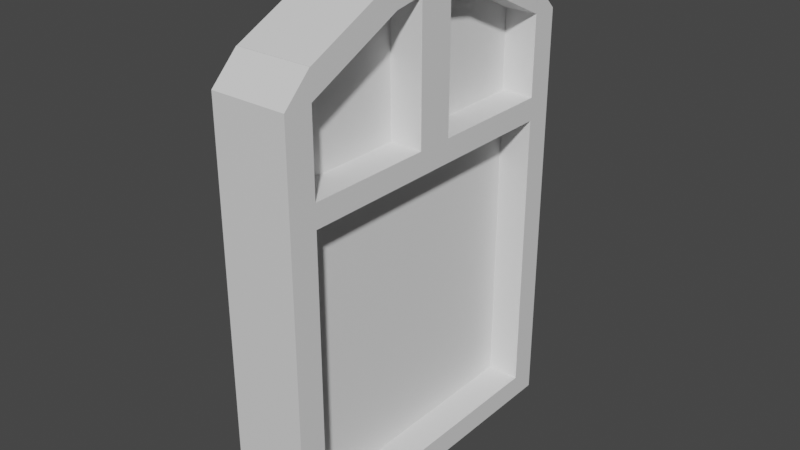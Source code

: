 # Source: Janela1.blend  (saved by Blender 2.83.19; exported with 4.5.12 LTS)
import bpy
from mathutils import Matrix  # noqa: F401  (used for matrix-valued properties, if any)

bpy.ops.wm.read_factory_settings(use_empty=True)
scene = bpy.context.scene
scene.name = 'Scene'

# ---- collections
col_collection = bpy.data.collections.new('Collection'); scene.collection.children.link(col_collection)

# ---- materials (node trees are filled in below, after node groups)
mat_material = bpy.data.materials.new('Material')
mat_material.alpha_threshold = 0.0
mat_material.use_transparent_shadow = False
mat_material.line_color = (0.0, 0.0, 0.0, 1.0)

# ---- material node trees
mat_material.use_nodes = True; mat_material.node_tree.nodes.clear()
_N = mat_material.node_tree.nodes; _L = mat_material.node_tree.links
n0 = _N.new('ShaderNodeOutputMaterial'); n0.name = 'Material Output'; n0.location = (300, 300)
n1 = _N.new('ShaderNodeBsdfPrincipled'); n1.name = 'Principled BSDF'; n1.location = (10, 300)
n1.distribution = 'GGX'
n1.subsurface_method = 'BURLEY'
n1.inputs[2].default_value = 0.4
n1.inputs[3].default_value = 1.45
n1.inputs[27].default_value = (0.0, 0.0, 0.0, 1.0)
n1.inputs[28].default_value = 1.0
_L.new(n1.outputs[0], n0.inputs[0])
n0.is_active_output = True

# ---- world
world_world = bpy.data.worlds.new('World'); scene.world = world_world
world_world.use_nodes = True; world_world.node_tree.nodes.clear()
_N = world_world.node_tree.nodes; _L = world_world.node_tree.links
n0 = _N.new('ShaderNodeOutputWorld'); n0.name = 'World Output'; n0.location = (300, 300)
n1 = _N.new('ShaderNodeBackground'); n1.name = 'Background'; n1.location = (10, 300)
n1.inputs[0].default_value = (0.05088, 0.05088, 0.05088, 1.0)
_L.new(n1.outputs[0], n0.inputs[0])
n0.is_active_output = True
world_world.color = (0.05088, 0.05088, 0.05088)
world_world.use_sun_shadow = False
world_world.sun_shadow_jitter_overblur = 0.0

# ---- meshes
me_cube = bpy.data.meshes.new('Cube')
me_cube.from_pydata([(1.0, 0.8417, 1.0), (1.0, 1.0, -1.0), (1.0, -0.8417, 1.0), (1.0, -1.0, -1.0), (-1.0, 0.8417, 1.0), (-1.0, 1.0, -1.0), (-1.0, -0.8417, 1.0), (-1.0, -1.0, -1.0), (-1.0, 0.8439, -1.0), (-1.0, -0.8385, -1.0), (1.0, 0.8439, 1.0), (1.0, -0.8385, 1.0), (-1.0, -0.8385, 1.0), (-1.0, 0.8439, 1.0), (1.0, -0.8385, -1.0), (1.0, 0.8439, -1.0), (1.0, 1.0, 0.8779), (1.0, 1.0, -0.8924), (-1.0, -1.0, -0.8924), (-1.0, -1.0, 0.8779), (1.0, -1.0, 0.8779), (1.0, -1.0, -0.8924), (-1.0, 1.0, 0.8779), (-1.0, 1.0, -0.8924), (1.0, 0.8439, 0.8779), (1.0, 0.8439, -0.8924), (1.0, -0.8385, 0.8779), (1.0, -0.8385, -0.8924), (-1.0, -0.8385, 0.8779), (-1.0, -0.8385, -0.8924), (-1.0, 0.8439, 0.8779), (-1.0, 0.8439, -0.8924), (1.0, 1.0, 0.5195), (1.0, 1.0, 0.4162), (-1.0, 1.0, 0.5195), (-1.0, 1.0, 0.4162), (1.0, 0.8439, 0.5195), (1.0, 0.8439, 0.4162), (-1.0, 0.8439, 0.5195), (-1.0, 0.8439, 0.4162), (-1.0, -1.0, 0.4157), (-1.0, -1.0, 0.519), (1.0, -1.0, 0.519), (1.0, -1.0, 0.4157), (1.0, -0.8385, 0.519), (1.0, -0.8385, 0.4157), (-1.0, -0.8385, 0.519), (-1.0, -0.8385, 0.4157), (1.0, 0.2796, 1.209), (1.0, -0.2812, 1.209), (-1.0, -0.2812, 1.209), (-1.0, 0.2796, 1.209), (-1.0, -0.2812, 1.087), (-1.0, 0.2796, 1.087), (1.0, 0.2796, 1.087), (1.0, -0.2812, 1.087), (1.0, -0.0007871, 1.248), (-1.0, -0.000787, 1.248), (-1.0, -0.000787, 1.126), (1.0, -0.0007871, 1.126), (1.0, 0.1084, 0.5193), (1.0, -0.1054, 0.5191), (-1.0, 0.1084, 0.5193), (-1.0, -0.1054, 0.5191), (1.0, 0.1084, 0.416), (1.0, -0.1054, 0.4159), (-1.0, 0.1084, 0.416), (-1.0, -0.1054, 0.4159), (1.0, 0.1076, 1.151), (1.0, -0.1062, 1.151), (-1.0, 0.1076, 1.151), (-1.0, -0.1062, 1.151)], [], [(11, 12, 6, 2), (20, 2, 6, 19), (30, 13, 4, 22), (9, 14, 3, 7), (26, 11, 2, 20), (22, 4, 0, 16), (16, 0, 10, 24), (55, 49, 11, 26), (5, 1, 15, 8), (8, 15, 14, 9), (19, 6, 12, 28), (53, 51, 13, 30), (0, 4, 13, 10), (49, 50, 12, 11), (9, 29, 31, 8), (44, 46, 28, 26), (7, 18, 29, 9), (41, 19, 28, 46), (15, 25, 27, 14), (36, 24, 30, 38), (1, 17, 25, 15), (32, 16, 24, 36), (5, 23, 17, 1), (34, 22, 16, 32), (14, 27, 21, 3), (44, 26, 20, 42), (8, 31, 23, 5), (38, 30, 22, 34), (3, 21, 18, 7), (42, 20, 19, 41), (53, 30, 24, 54), (29, 27, 25, 31), (31, 39, 35, 23), (39, 38, 34, 35), (23, 35, 33, 17), (35, 34, 32, 33), (17, 33, 37, 25), (33, 32, 36, 37), (25, 37, 39, 31), (37, 36, 38, 39), (21, 43, 40, 18), (43, 42, 41, 40), (27, 45, 43, 21), (45, 44, 42, 43), (18, 40, 47, 29), (40, 41, 46, 47), (27, 29, 47, 45), (45, 47, 46, 44), (63, 61, 44, 46), (67, 65, 45, 47), (65, 61, 44, 45), (67, 63, 46, 47), (28, 52, 55, 26), (58, 53, 54, 59), (10, 13, 51, 48), (56, 57, 50, 49), (28, 12, 50, 52), (58, 57, 51, 53), (24, 10, 48, 54), (59, 56, 49, 55), (54, 48, 56, 59), (52, 50, 57, 58), (48, 51, 57, 56), (52, 58, 59, 55), (39, 38, 62, 66), (66, 62, 63, 67), (37, 36, 60, 64), (64, 60, 61, 65), (39, 37, 64, 66), (66, 64, 65, 67), (38, 36, 60, 62), (61, 63, 71, 69), (70, 68, 69, 71), (63, 62, 70, 71), (62, 60, 68, 70), (60, 61, 69, 68)])
_uv = me_cube.uv_layers.new(name='UVMap')
_uv.uv.foreach_set('vector', [0.625, 0.6667, 0.875, 0.6667, 0.875, 0.75, 0.625, 0.75, 0.6097, 0.75, 0.625, 0.75, 0.625, 1.0, 0.6097, 1.0, 0.6097, 0.1667, 0.625, 0.1667, 0.625, 0.25, 0.6097, 0.25, 0.125, 0.6667, 0.375, 0.6667, 0.375, 0.75, 0.125, 0.75, 0.6097, 0.6667, 0.625, 0.6667, 0.625, 0.75, 0.6097, 0.75, 0.6097, 0.25, 0.625, 0.25, 0.625, 0.5, 0.6097, 0.5, 0.6097, 0.5, 0.625, 0.5, 0.625, 0.5833, 0.6097, 0.5833, 0.6097, 0.6391, 0.625, 0.6391, 0.625, 0.6667, 0.6097, 0.6667, 0.125, 0.5, 0.375, 0.5, 0.375, 0.5833, 0.125, 0.5833, 0.125, 0.5833, 0.375, 0.5833, 0.375, 0.6667, 0.125, 0.6667, 0.6097, 0.0, 0.625, 0.0, 0.625, 0.08333, 0.6097, 0.08333, 0.6097, 0.1387, 0.625, 0.1387, 0.625, 0.1667, 0.6097, 0.1667, 0.625, 0.5, 0.875, 0.5, 0.875, 0.5833, 0.625, 0.5833, 0.625, 0.6391, 0.875, 0.6391, 0.875, 0.6667, 0.625, 0.6667, 0.375, 0.08333, 0.5264, 0.08333, 0.5264, 0.1667, 0.375, 0.1667, 0.5928, 0.6667, 0.5928, 0.08333, 0.6097, 0.08333, 0.6097, 0.6667, 0.375, 0.0, 0.5264, 0.0, 0.5264, 0.08333, 0.375, 0.08333, 0.5928, 0.0, 0.6097, 0.0, 0.6097, 0.08333, 0.5928, 0.08333, 0.375, 0.5833, 0.5264, 0.5833, 0.5264, 0.6667, 0.375, 0.6667, 0.604, 0.5833, 0.6097, 0.5833, 0.6097, 0.1667, 0.604, 0.1667, 0.375, 0.5, 0.5264, 0.5, 0.5264, 0.5833, 0.375, 0.5833, 0.604, 0.5, 0.6097, 0.5, 0.6097, 0.5833, 0.604, 0.5833, 0.375, 0.25, 0.5264, 0.25, 0.5264, 0.5, 0.375, 0.5, 0.604, 0.25, 0.6097, 0.25, 0.6097, 0.5, 0.604, 0.5, 0.375, 0.6667, 0.5264, 0.6667, 0.5264, 0.75, 0.375, 0.75, 0.5928, 0.6667, 0.6097, 0.6667, 0.6097, 0.75, 0.5928, 0.75, 0.375, 0.1667, 0.5264, 0.1667, 0.5264, 0.25, 0.375, 0.25, 0.604, 0.1667, 0.6097, 0.1667, 0.6097, 0.25, 0.604, 0.25, 0.375, 0.75, 0.5264, 0.75, 0.5264, 1.0, 0.375, 1.0, 0.5928, 0.75, 0.6097, 0.75, 0.6097, 1.0, 0.5928, 1.0, 0.6097, 0.1387, 0.6097, 0.1667, 0.6097, 0.5833, 0.6097, 0.6113, 0.5264, 0.08333, 0.5264, 0.6667, 0.5264, 0.5833, 0.5264, 0.1667, 0.5264, 0.1667, 0.5762, 0.1667, 0.5762, 0.25, 0.5264, 0.25, 0.5762, 0.1667, 0.604, 0.1667, 0.604, 0.25, 0.5762, 0.25, 0.5264, 0.25, 0.5762, 0.25, 0.5762, 0.5, 0.5264, 0.5, 0.5762, 0.25, 0.604, 0.25, 0.604, 0.5, 0.5762, 0.5, 0.5264, 0.5, 0.5762, 0.5, 0.5762, 0.5833, 0.5264, 0.5833, 0.5762, 0.5, 0.604, 0.5, 0.604, 0.5833, 0.5762, 0.5833, 0.5264, 0.5833, 0.5762, 0.5833, 0.5762, 0.1667, 0.5264, 0.1667, 0.5762, 0.5833, 0.604, 0.5833, 0.604, 0.1667, 0.5762, 0.1667, 0.5264, 0.75, 0.5651, 0.75, 0.5651, 1.0, 0.5264, 1.0, 0.5651, 0.75, 0.5928, 0.75, 0.5928, 1.0, 0.5651, 1.0, 0.5264, 0.6667, 0.5651, 0.6667, 0.5651, 0.75, 0.5264, 0.75, 0.5651, 0.6667, 0.5928, 0.6667, 0.5928, 0.75, 0.5651, 0.75, 0.5264, 0.0, 0.5651, 0.0, 0.5651, 0.08333, 0.5264, 0.08333, 0.5651, 0.0, 0.5928, 0.0, 0.5928, 0.08333, 0.5651, 0.08333, 0.5264, 0.6667, 0.5264, 0.08333, 0.5651, 0.08333, 0.5651, 0.6667, 0.5651, 0.6667, 0.5651, 0.08333, 0.5928, 0.08333, 0.5928, 0.6667, 0.5966, 0.1111, 0.5966, 0.6389, 0.5928, 0.6667, 0.5928, 0.08333, 0.5688, 0.1111, 0.5688, 0.6389, 0.5651, 0.6667, 0.5651, 0.08333, 0.5688, 0.6389, 0.5966, 0.6389, 0.5928, 0.6667, 0.5651, 0.6667, 0.5688, 0.1111, 0.5966, 0.1111, 0.5928, 0.08333, 0.5651, 0.08333, 0.6097, 0.08333, 0.6097, 0.1109, 0.6097, 0.6391, 0.6097, 0.6667, 0.6097, 0.1248, 0.6097, 0.1387, 0.6097, 0.6113, 0.6097, 0.6252, 0.625, 0.5833, 0.875, 0.5833, 0.875, 0.6113, 0.625, 0.6113, 0.625, 0.6252, 0.875, 0.6252, 0.875, 0.6391, 0.625, 0.6391, 0.6097, 0.08333, 0.625, 0.08333, 0.625, 0.1109, 0.6097, 0.1109, 0.6097, 0.1248, 0.625, 0.1248, 0.625, 0.1387, 0.6097, 0.1387, 0.6097, 0.5833, 0.625, 0.5833, 0.625, 0.6113, 0.6097, 0.6113, 0.6097, 0.6252, 0.625, 0.6252, 0.625, 0.6391, 0.6097, 0.6391, 0.6097, 0.6113, 0.625, 0.6113, 0.625, 0.6252, 0.6097, 0.6252, 0.6097, 0.1109, 0.625, 0.1109, 0.625, 0.1248, 0.6097, 0.1248, 0.625, 0.6113, 0.875, 0.6113, 0.875, 0.6252, 0.625, 0.6252, 0.6097, 0.1109, 0.6097, 0.1248, 0.6097, 0.6252, 0.6097, 0.6391, 0.5762, 0.1667, 0.604, 0.1667, 0.6003, 0.1389, 0.5725, 0.1389, 0.5725, 0.1389, 0.6003, 0.1389, 0.5966, 0.1111, 0.5688, 0.1111, 0.5762, 0.5833, 0.604, 0.5833, 0.6003, 0.6111, 0.5725, 0.6111, 0.5725, 0.6111, 0.6003, 0.6111, 0.5966, 0.6389, 0.5688, 0.6389, 0.5762, 0.1667, 0.5762, 0.5833, 0.5725, 0.6111, 0.5725, 0.1389, 0.5725, 0.1389, 0.5725, 0.6111, 0.5688, 0.6389, 0.5688, 0.1111, 0.604, 0.1667, 0.604, 0.5833, 0.6003, 0.6111, 0.6003, 0.1389, 0.5966, 0.6389, 0.5966, 0.1111, 0.5966, 0.1111, 0.5966, 0.6389, 0.6003, 0.1389, 0.6003, 0.6111, 0.5966, 0.6389, 0.5966, 0.1111, 0.5966, 0.1111, 0.6003, 0.1389, 0.6003, 0.1389, 0.5966, 0.1111, 0.6003, 0.1389, 0.6003, 0.6111, 0.6003, 0.6111, 0.6003, 0.1389, 0.6003, 0.6111, 0.5966, 0.6389, 0.5966, 0.6389, 0.6003, 0.6111])
me_cube.materials.append(mat_material)
me_cube.use_remesh_preserve_volume = False
me_cube.use_remesh_preserve_attributes = False
me_cube.use_mirror_vertex_groups = False
me_cube.update()
me_cube_001 = bpy.data.meshes.new('Cube.001')
me_cube_001.from_pydata([(-1.0, -1.0, -1.0), (-1.0, -0.4978, 1.0), (-1.0, 1.0, -1.0), (-1.0, 0.4978, 1.0), (1.0, -1.0, -1.0), (1.0, -0.4978, 1.0), (1.0, 1.0, -1.0), (1.0, 0.4978, 1.0), (-1.0, -1.0, 0.8333), (-1.0, 1.0, 0.8333), (1.0, 1.0, 0.8333), (1.0, -1.0, 0.8333), (-1.0, -0.4978, 1.102), (-1.0, 0.4978, 1.102), (1.0, 0.4978, 1.102), (1.0, -0.4978, 1.102)], [], [(8, 1, 3, 9), (9, 3, 7, 10), (10, 7, 5, 11), (11, 5, 1, 8), (2, 6, 4, 0), (7, 3, 13, 14), (4, 11, 8, 0), (6, 10, 11, 4), (2, 9, 10, 6), (0, 8, 9, 2), (14, 13, 12, 15), (5, 7, 14, 15), (3, 1, 12, 13), (1, 5, 15, 12)])
_uv = me_cube_001.uv_layers.new(name='UVMap')
_uv.uv.foreach_set('vector', [0.6042, 0.0, 0.625, 0.0, 0.625, 0.25, 0.6042, 0.25, 0.6042, 0.25, 0.625, 0.25, 0.625, 0.5, 0.6042, 0.5, 0.6042, 0.5, 0.625, 0.5, 0.625, 0.75, 0.6042, 0.75, 0.6042, 0.75, 0.625, 0.75, 0.625, 1.0, 0.6042, 1.0, 0.125, 0.5, 0.375, 0.5, 0.375, 0.75, 0.125, 0.75, 0.625, 0.5, 0.625, 0.25, 0.625, 0.25, 0.625, 0.5, 0.375, 0.75, 0.6042, 0.75, 0.6042, 1.0, 0.375, 1.0, 0.375, 0.5, 0.6042, 0.5, 0.6042, 0.75, 0.375, 0.75, 0.375, 0.25, 0.6042, 0.25, 0.6042, 0.5, 0.375, 0.5, 0.375, 0.0, 0.6042, 0.0, 0.6042, 0.25, 0.375, 0.25, 0.625, 0.5, 0.875, 0.5, 0.875, 0.75, 0.625, 0.75, 0.625, 0.75, 0.625, 0.5, 0.625, 0.5, 0.625, 0.75, 0.625, 0.25, 0.625, 0.0, 0.625, 0.0, 0.625, 0.25, 0.625, 1.0, 0.625, 0.75, 0.625, 0.75, 0.625, 1.0])
me_cube_001.use_remesh_fix_poles = True
me_cube_001.use_remesh_preserve_attributes = False
me_cube_001.use_mirror_vertex_groups = False
me_cube_001.update()

# ---- objects
ob_cube = bpy.data.objects.new('Cube', me_cube)
ob_cube_001 = bpy.data.objects.new('Cube.001', me_cube_001)

# ---- transforms, parenting, visibility, modifiers, constraints
ob_cube.location = (0.0, 0.0, 2.088)
ob_cube.scale = (0.2983, 1.357, 1.752)
ob_cube.lock_rotations_4d = False
ob_cube.empty_display_type = 'ARROWS'
ob_cube.lineart.crease_threshold = 0.0
ob_cube_001.location = (0.0, 0.0, 2.168)
ob_cube_001.scale = (0.03972, 1.202, 1.738)
ob_cube_001.lineart.crease_threshold = 0.0

# ---- collection membership
col_collection.objects.link(ob_cube)
col_collection.objects.link(ob_cube_001)

# ---- scene / render settings (as saved in the file)
scene.frame_start = 1; scene.frame_end = 250; scene.frame_set(1)
scene.render.engine = 'BLENDER_EEVEE_NEXT'
scene.cycles.use_denoising = False
scene.cycles.samples = 128
scene.cycles.sampling_pattern = 'TABULATED_SOBOL'
scene.cycles.use_adaptive_sampling = False
scene.cycles.use_light_tree = False
scene.view_settings.view_transform = 'Filmic'
bpy.context.view_layer.update()

# ---- added for rendering (the .blend has no active camera and no usable light): camera, sun
cam_auto = bpy.data.cameras.new('AutoCamera')
cam_auto.lens = 50.0
cam_auto.sensor_width = 36.0
cam_auto.clip_end = 1000.0
ob_auto_camera = bpy.data.objects.new('AutoCamera', cam_auto)
scene.collection.objects.link(ob_auto_camera)
ob_auto_camera.location = (4.45937, -5.35124, 5.87333)
ob_auto_camera.rotation_euler = (1.09748, -7.21219e-08, 0.694738)
scene.camera = ob_auto_camera
light_auto_sun = bpy.data.lights.new('AutoSun', 'SUN')
light_auto_sun.energy = 3.0
light_auto_sun.angle = 0.0523599
ob_auto_sun = bpy.data.objects.new('AutoSun', light_auto_sun)
scene.collection.objects.link(ob_auto_sun)
ob_auto_sun.rotation_euler = (0.872665, 0.174533, 0.523599)
bpy.context.view_layer.update()
